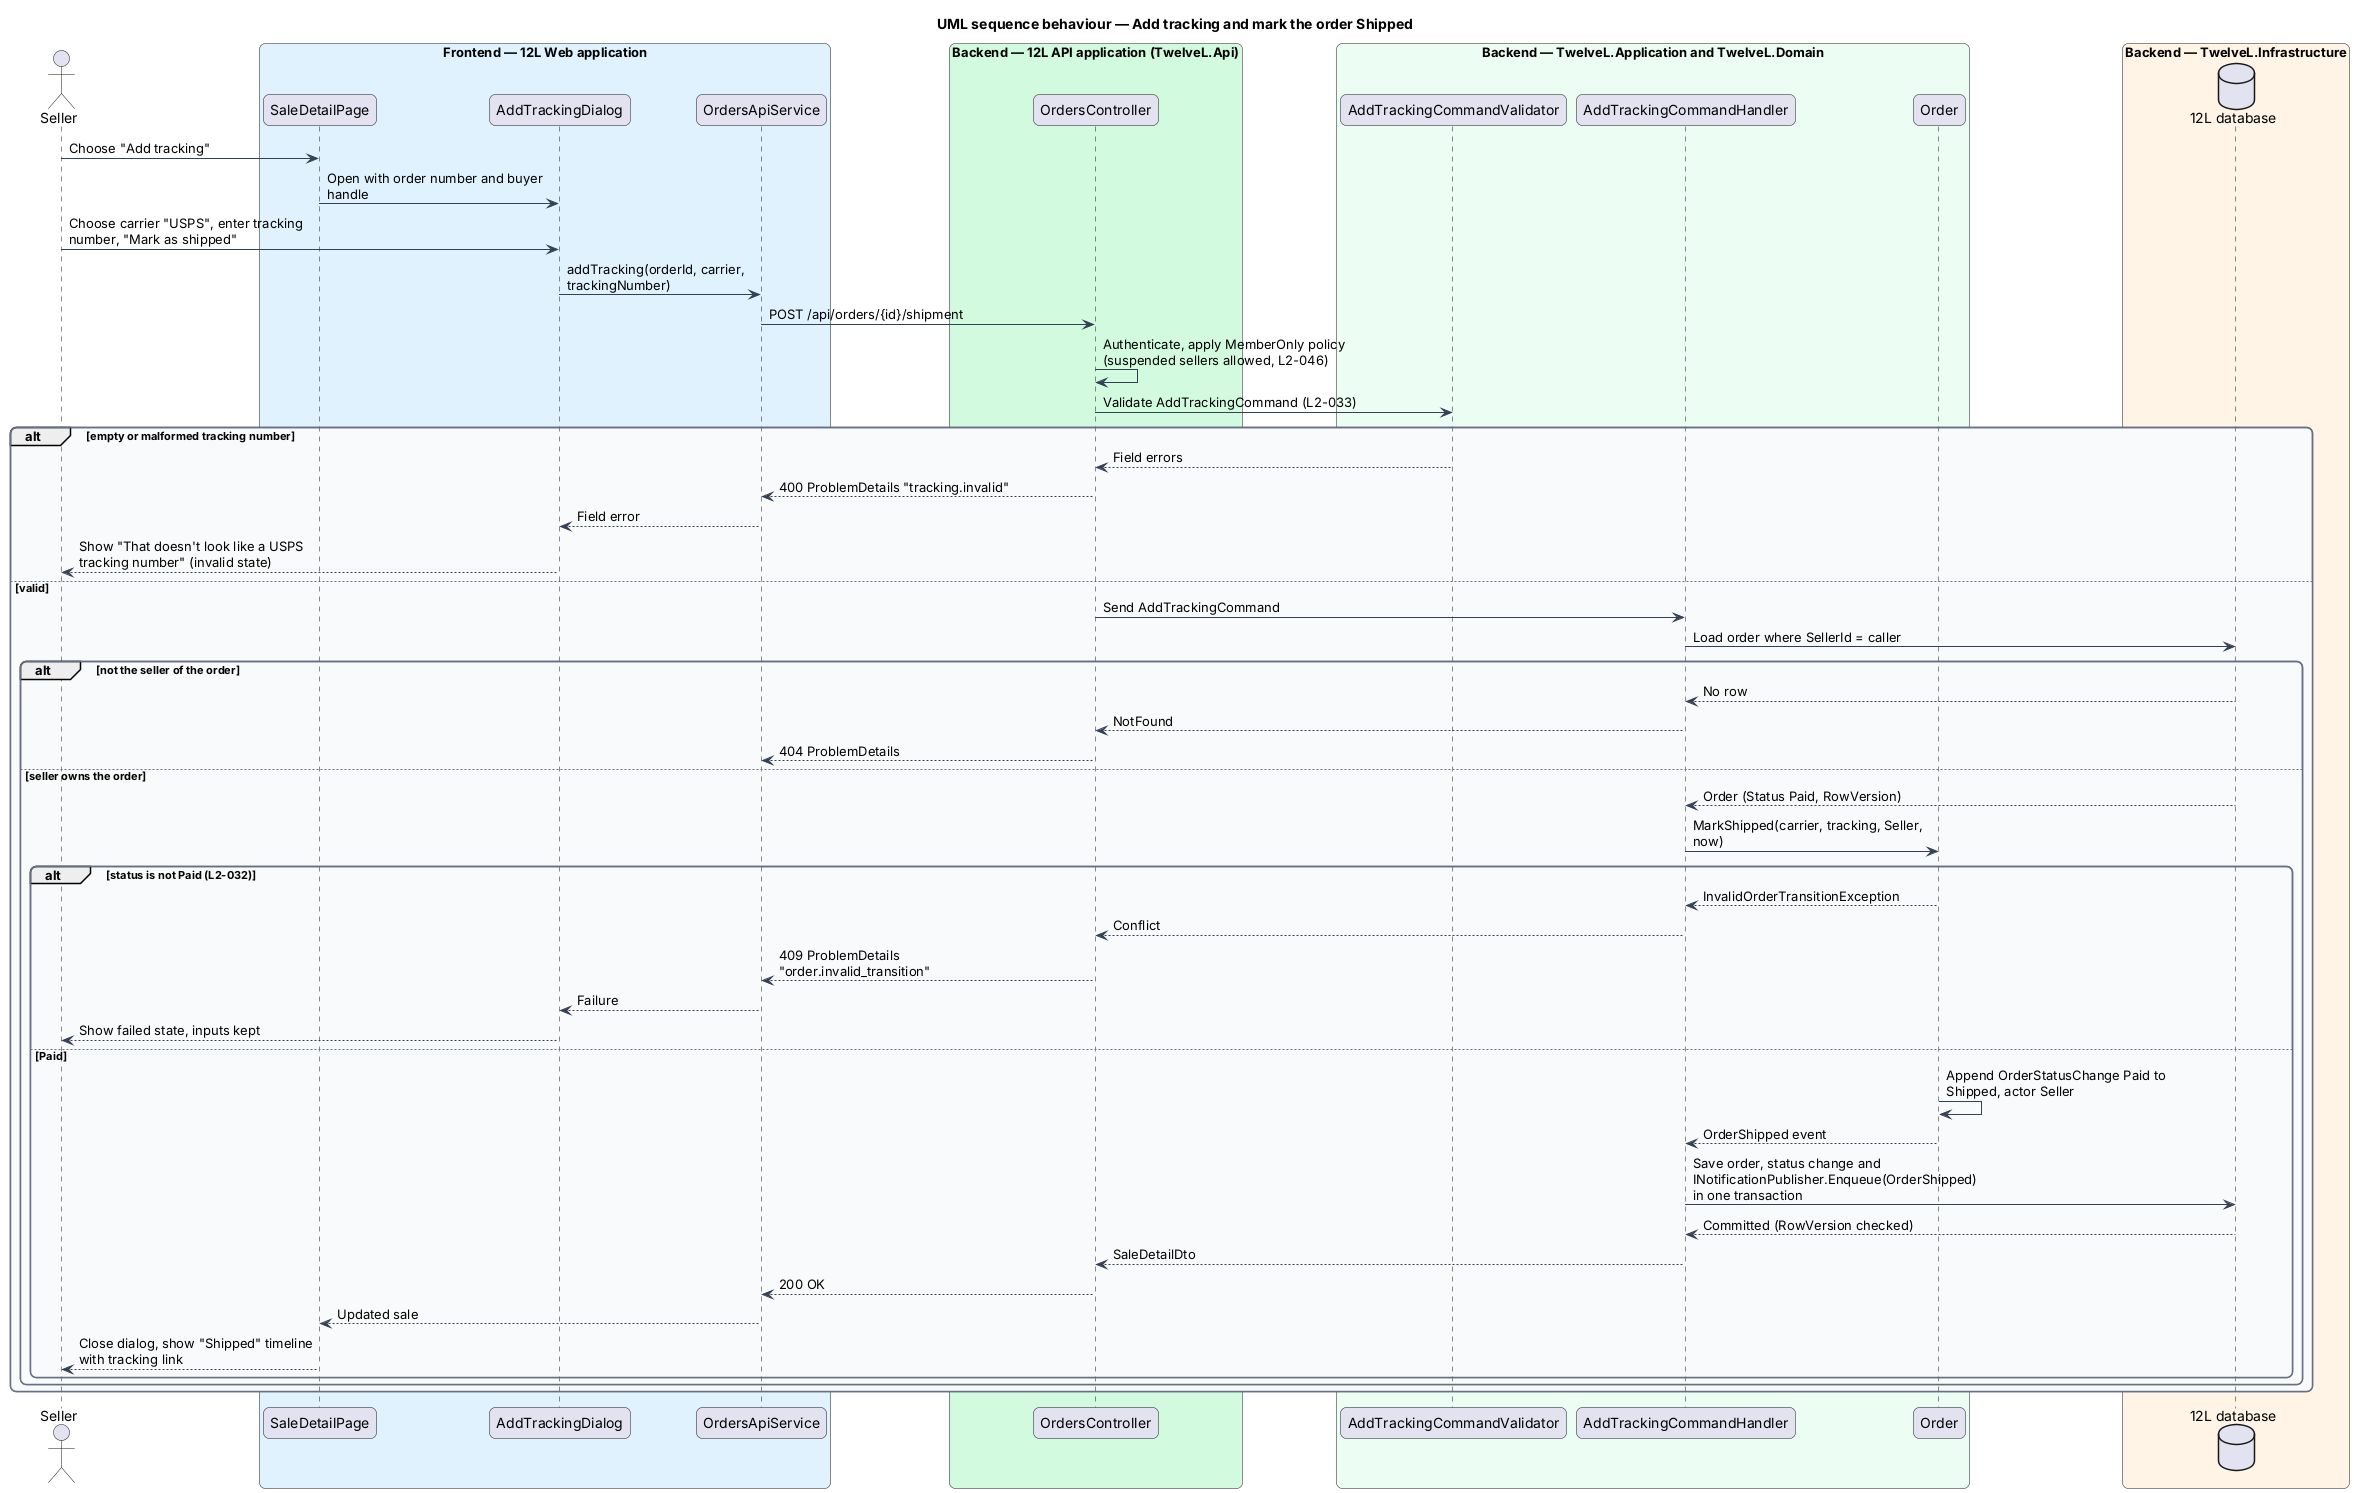

The diagram above was rendered by PlantUML. Its source (embedded in the PNG):
@startuml
title UML sequence behaviour — Add tracking and mark the order Shipped
skinparam backgroundColor #FFFFFF
skinparam shadowing false
skinparam roundcorner 12
skinparam defaultFontName Arial
skinparam ArrowColor #344054
skinparam rectangle {
  BorderColor #344054
  FontColor #101828
}
skinparam package {
  BorderColor #667085
  FontColor #101828
  BackgroundColor #F9FAFB
}
skinparam sequenceMessageAlign left
skinparam maxMessageSize 260
actor "Seller" as actor
box "Frontend — 12L Web application" #E0F2FE
  participant "SaleDetailPage" as page
  participant "AddTrackingDialog" as dlg
  participant "OrdersApiService" as client
end box
box "Backend — 12L API application (TwelveL.Api)" #D1FADF
  participant "OrdersController" as ctrl
end box
box "Backend — TwelveL.Application and TwelveL.Domain" #ECFDF3
  participant "AddTrackingCommandValidator" as val
  participant "AddTrackingCommandHandler" as h
  participant "Order" as order
end box
box "Backend — TwelveL.Infrastructure" #FFF4E5
  database "12L database" as db
end box
actor -> page : Choose "Add tracking"
page -> dlg : Open with order number and buyer handle
actor -> dlg : Choose carrier "USPS", enter tracking number, "Mark as shipped"
dlg -> client : addTracking(orderId, carrier, trackingNumber)
client -> ctrl : POST /api/orders/{id}/shipment
ctrl -> ctrl : Authenticate, apply MemberOnly policy (suspended sellers allowed, L2-046)
ctrl -> val : Validate AddTrackingCommand (L2-033)
alt empty or malformed tracking number
  val --> ctrl : Field errors
  ctrl --> client : 400 ProblemDetails "tracking.invalid"
  client --> dlg : Field error
  dlg --> actor : Show "That doesn't look like a USPS tracking number" (invalid state)
else valid
  ctrl -> h : Send AddTrackingCommand
  h -> db : Load order where SellerId = caller
  alt not the seller of the order
    db --> h : No row
    h --> ctrl : NotFound
    ctrl --> client : 404 ProblemDetails
  else seller owns the order
    db --> h : Order (Status Paid, RowVersion)
    h -> order : MarkShipped(carrier, tracking, Seller, now)
    alt status is not Paid (L2-032)
      order --> h : InvalidOrderTransitionException
      h --> ctrl : Conflict
      ctrl --> client : 409 ProblemDetails "order.invalid_transition"
      client --> dlg : Failure
      dlg --> actor : Show failed state, inputs kept
    else Paid
      order -> order : Append OrderStatusChange Paid to Shipped, actor Seller
      order --> h : OrderShipped event
      h -> db : Save order, status change and INotificationPublisher.Enqueue(OrderShipped) in one transaction
      db --> h : Committed (RowVersion checked)
      h --> ctrl : SaleDetailDto
      ctrl --> client : 200 OK
      client --> page : Updated sale
      page --> actor : Close dialog, show "Shipped" timeline with tracking link
    end
  end
end
@enduml